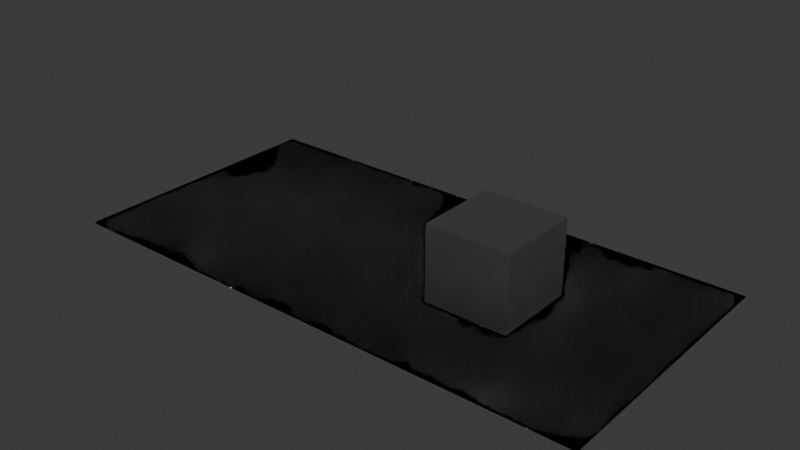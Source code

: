 # Source: Crear_hdri.blend  (saved by Blender 4.0.36; exported with 4.5.12 LTS)
import bpy
from mathutils import Matrix  # noqa: F401  (used for matrix-valued properties, if any)

bpy.ops.wm.read_factory_settings(use_empty=True)
scene = bpy.context.scene
scene.name = 'Scene'

# ---- collections
col_collection = bpy.data.collections.new('Collection'); scene.collection.children.link(col_collection)

# ---- images (referenced by path relative to the original .blend; pixels are not part of the script)
import os
ASSET_DIR = os.environ.get("B2B_ASSET_DIR", "")  # directory of the original .blend (textures are referenced by path, not embedded)
HERE = os.path.dirname(os.path.abspath(__file__))  # packed textures are extracted next to this script under _unpacked/

def load_image(name, relpath, width, height, colorspace="sRGB"):
    """Load a texture the original file referenced (path relative to the .blend, or extracted next to this script)."""
    p = next((c for c in (os.path.join(HERE, relpath), os.path.join(ASSET_DIR, relpath)) if relpath and os.path.exists(c)), "")
    if p:
        img = bpy.data.images.load(p, check_existing=True)
        img.name = name
    else:  # same state as the original file: an image datablock whose file is absent (Cycles renders it pink)
        img = bpy.data.images.new(name, width, height)
        img.source = "FILE"
        img.filepath = "//" + (relpath or name)
    img.colorspace_settings.name = colorspace
    return img
img_hdri_estrellas = load_image('HDRI_Estrellas', 'HDRI_Estrellas.png', 1024, 1024, 'sRGB')

# ---- materials (node trees are filled in below, after node groups)
mat_material = bpy.data.materials.new('Material')
mat_material.alpha_threshold = 0.0
mat_material.roughness = 0.5
mat_material.line_color = (0.0, 0.0, 0.0, 1.0)

# ---- material node trees
mat_material.use_nodes = True; mat_material.node_tree.nodes.clear()
_N = mat_material.node_tree.nodes; _L = mat_material.node_tree.links
n0 = _N.new('ShaderNodeOutputMaterial'); n0.name = 'Material Output'; n0.location = (470, 284)
n1 = _N.new('ShaderNodeValToRGB'); n1.name = 'Rampa de color'; n1.location = (-79, 391)
n1.color_ramp.interpolation = 'CONSTANT'
while len(n1.color_ramp.elements) > 1: n1.color_ramp.elements.remove(n1.color_ramp.elements[-1])
n1.color_ramp.elements[0].position = 0.0; n1.color_ramp.elements[0].color = (0.0, 0.0, 0.0, 1.0)
_e = n1.color_ramp.elements.new(0.7045); _e.color = (1.0, 1.0, 1.0, 1.0)
n2 = _N.new('ShaderNodeEmission'); n2.name = 'Emisión'; n2.location = (250, 360)
n2.inputs[1].default_value = 201.9
n3 = _N.new('ShaderNodeMapping'); n3.name = 'Mapeo'; n3.location = (-1185, 416)
n3.inputs[3].default_value = (47.3, 47.3, 47.3)
n4 = _N.new('ShaderNodeTexCoord'); n4.name = 'Coordenadas de texturizado'; n4.location = (-1365, 416)
n5 = _N.new('ShaderNodeTexNoise'); n5.name = 'Ruido'; n5.location = (-499, 71)
n5.inputs[2].default_value = 80.0
n5.inputs[3].default_value = 3.6
n5.inputs[8].default_value = 2.5
n6 = _N.new('ShaderNodeTexNoise'); n6.name = 'Noise Texture'; n6.location = (-518, 390)
n6.inputs[2].default_value = 91.8
n6.inputs[3].default_value = 15.0
n6.inputs[5].default_value = 0.0
n6.inputs[8].default_value = 41.1
n7 = _N.new('ShaderNodeTexImage'); n7.name = 'Imagen'; n7.location = (140, 101)
n7.image = img_hdri_estrellas
_L.new(n3.outputs[0], n5.inputs[0])
_L.new(n4.outputs[0], n3.inputs[0])
_L.new(n2.outputs[0], n0.inputs[0])
_L.new(n1.outputs[0], n2.inputs[0])
_L.new(n3.outputs[0], n6.inputs[0])
_L.new(n6.outputs[0], n1.inputs[0])
n0.is_active_output = True

# ---- world
world_blue_sky_sunday = bpy.data.worlds.new('Blue Sky Sunday'); scene.world = world_blue_sky_sunday
world_blue_sky_sunday.use_nodes = True; world_blue_sky_sunday.node_tree.nodes.clear()
_N = world_blue_sky_sunday.node_tree.nodes; _L = world_blue_sky_sunday.node_tree.links
n0 = _N.new('ShaderNodeOutputWorld'); n0.name = 'World Output'; n0.location = (300, 300)
n1 = _N.new('ShaderNodeBackground'); n1.name = 'Background'; n1.location = (48, 266)
n1.inputs[0].default_value = (0.05088, 0.05088, 0.05088, 1.0)
n2 = _N.new('ShaderNodeMapping'); n2.name = 'Mapeo'; n2.location = (-686, 237)
n3 = _N.new('ShaderNodeTexCoord'); n3.name = 'Coordenadas de texturizado'; n3.location = (-866, 237)
n4 = _N.new('ShaderNodeTexNoise'); n4.name = 'Ruido'; n4.location = (-506, 277)
n4.inputs[2].default_value = 246.9
n4.inputs[3].default_value = 3.6
n4.inputs[8].default_value = 1.2
n5 = _N.new('ShaderNodeValToRGB'); n5.name = 'Rampa de color'; n5.location = (-313, 293)
n5.color_ramp.interpolation = 'CONSTANT'
while len(n5.color_ramp.elements) > 1: n5.color_ramp.elements.remove(n5.color_ramp.elements[-1])
n5.color_ramp.elements[0].position = 0.0; n5.color_ramp.elements[0].color = (0.0, 0.0, 0.0, 1.0)
_e = n5.color_ramp.elements.new(0.6818); _e.color = (1.0, 1.0, 1.0, 1.0)
n6 = _N.new('ShaderNodeTexEnvironment'); n6.name = 'Imagen de entorno'; n6.location = (-106, -43)
n6.image = img_hdri_estrellas
_L.new(n1.outputs[0], n0.inputs[0])
_L.new(n4.outputs[1], n5.inputs[0])
_L.new(n2.outputs[0], n4.inputs[0])
_L.new(n3.outputs[0], n2.inputs[0])
n0.is_active_output = True
world_blue_sky_sunday.color = (0.05088, 0.05088, 0.05088)
world_blue_sky_sunday.use_sun_shadow = False
world_blue_sky_sunday.sun_shadow_jitter_overblur = 0.0

# ---- meshes
me_blue_sky_sunday_4k_99be42ba_91b7_4379_b281_94aaf618ce52 = bpy.data.meshes.new('blue_sky_sunday_4K_99be42ba-91b7-4379-b281-94aaf618ce52')
me_blue_sky_sunday_4k_99be42ba_91b7_4379_b281_94aaf618ce52.from_pydata([(-1.0, -0.5, 0.0), (1.0, -0.5, 0.0), (-1.0, 0.5, 0.0), (1.0, 0.5, 0.0)], [], [(0, 1, 3, 2)])
_uv = me_blue_sky_sunday_4k_99be42ba_91b7_4379_b281_94aaf618ce52.uv_layers.new(name='UVMap')
_uv.uv.foreach_set('vector', [0.0, 0.0, 1.0, 0.0, 1.0, 1.0, 0.0, 1.0])
me_blue_sky_sunday_4k_99be42ba_91b7_4379_b281_94aaf618ce52.materials.append(mat_material)
me_blue_sky_sunday_4k_99be42ba_91b7_4379_b281_94aaf618ce52.update()
me_cube = bpy.data.meshes.new('Cube')
me_cube.from_pydata([(-1.0, -1.0, -1.0), (-1.0, -1.0, 1.0), (-1.0, 1.0, -1.0), (-1.0, 1.0, 1.0), (1.0, -1.0, -1.0), (1.0, -1.0, 1.0), (1.0, 1.0, -1.0), (1.0, 1.0, 1.0)], [], [(0, 1, 3, 2), (2, 3, 7, 6), (6, 7, 5, 4), (4, 5, 1, 0), (2, 6, 4, 0), (7, 3, 1, 5)])
_uv = me_cube.uv_layers.new(name='UVMap')
_uv.uv.foreach_set('vector', [0.375, 0.0, 0.625, 0.0, 0.625, 0.25, 0.375, 0.25, 0.375, 0.25, 0.625, 0.25, 0.625, 0.5, 0.375, 0.5, 0.375, 0.5, 0.625, 0.5, 0.625, 0.75, 0.375, 0.75, 0.375, 0.75, 0.625, 0.75, 0.625, 1.0, 0.375, 1.0, 0.125, 0.5, 0.375, 0.5, 0.375, 0.75, 0.125, 0.75, 0.625, 0.5, 0.875, 0.5, 0.875, 0.75, 0.625, 0.75])
me_cube.update()

# ---- objects
ob_blue_sky_sunday_4k_99be42ba_91b7_4379_b281_94aaf618ce52 = bpy.data.objects.new('blue_sky_sunday_4K_99be42ba-91b7-4379-b281-94aaf618ce52', me_blue_sky_sunday_4k_99be42ba_91b7_4379_b281_94aaf618ce52)
ob_cube = bpy.data.objects.new('Cube', me_cube)

# ---- transforms, parenting, visibility, modifiers, constraints
ob_blue_sky_sunday_4k_99be42ba_91b7_4379_b281_94aaf618ce52.location = (0.0, 0.0, 0.0)
ob_blue_sky_sunday_4k_99be42ba_91b7_4379_b281_94aaf618ce52.scale = (6.519, 6.519, 6.519)
ob_cube.location = (2.586, -0.122, 0.7907)

# ---- collection membership
col_collection.objects.link(ob_blue_sky_sunday_4k_99be42ba_91b7_4379_b281_94aaf618ce52)
col_collection.objects.link(ob_cube)

# ---- scene / render settings (as saved in the file)
scene.frame_start = 1; scene.frame_end = 250; scene.frame_set(1)
scene.render.engine = 'CYCLES'
scene.cycles.sampling_pattern = 'TABULATED_SOBOL'
bpy.context.view_layer.update()

# ---- added for rendering (the .blend has no active camera): camera
cam_auto = bpy.data.cameras.new('AutoCamera')
cam_auto.lens = 50.0
cam_auto.sensor_width = 36.0
cam_auto.clip_end = 1000.0
ob_auto_camera = bpy.data.objects.new('AutoCamera', cam_auto)
scene.collection.objects.link(ob_auto_camera)
ob_auto_camera.location = (13.6131, -16.3358, 11.6812)
ob_auto_camera.rotation_euler = (1.09748, -7.21219e-08, 0.694738)
scene.camera = ob_auto_camera
bpy.context.view_layer.update()
